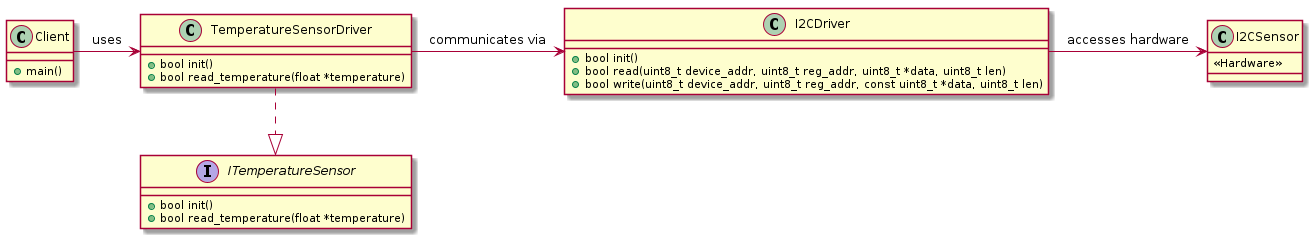

The diagram above was rendered by PlantUML. Its source (embedded in the PNG):
@startuml
interface ITemperatureSensor {
    + bool init()
    + bool read_temperature(float *temperature)
}

class TemperatureSensorDriver {
    + bool init()
    + bool read_temperature(float *temperature)
}

class I2CDriver {
    + bool init()
    + bool read(uint8_t device_addr, uint8_t reg_addr, uint8_t *data, uint8_t len)
    + bool write(uint8_t device_addr, uint8_t reg_addr, const uint8_t *data, uint8_t len)
}

class Client {
    + main()
}

class I2CSensor {
    <<Hardware>>
}

Client -> TemperatureSensorDriver : "uses"
TemperatureSensorDriver ..|> ITemperatureSensor
TemperatureSensorDriver -> I2CDriver : "communicates via"
I2CDriver -> I2CSensor : "accesses hardware"

@enduml